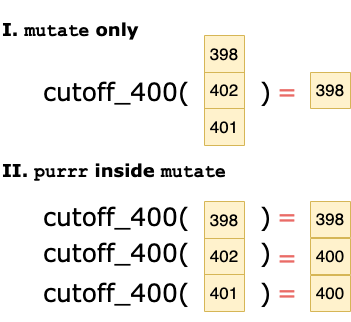

The diagram above was exported from draw.io. Its source (the exported page's mxGraphModel, read from the mxfile embedded in the PNG):
<mxGraphModel dx="740" dy="522" grid="1" gridSize="10" guides="1" tooltips="1" connect="1" arrows="1" fold="1" page="1" pageScale="1" pageWidth="850" pageHeight="1100" math="0" shadow="0">
  <root>
    <mxCell id="-ozRwmVMaJRabESRz_5E-0" />
    <mxCell id="-ozRwmVMaJRabESRz_5E-1" parent="-ozRwmVMaJRabESRz_5E-0" />
    <mxCell id="V7wowcL6CGW0Sx56l2hu-0" value="&lt;font face=&quot;Verdana&quot; style=&quot;font-size: 25px;&quot;&gt;cutoff_400(&amp;nbsp; &amp;nbsp; &amp;nbsp; &amp;nbsp; )&lt;/font&gt;" style="text;html=1;strokeColor=none;fillColor=none;align=center;verticalAlign=middle;whiteSpace=wrap;rounded=0;" parent="-ozRwmVMaJRabESRz_5E-1" vertex="1">
      <mxGeometry x="292" y="257" width="250" height="60" as="geometry" />
    </mxCell>
    <mxCell id="V7wowcL6CGW0Sx56l2hu-2" value="" style="shape=table;html=1;whiteSpace=wrap;startSize=0;container=1;collapsible=0;childLayout=tableLayout;fontSize=25;fillColor=#fff2cc;strokeColor=#d6b656;" parent="-ozRwmVMaJRabESRz_5E-1" vertex="1">
      <mxGeometry x="464" y="232" width="40" height="110" as="geometry" />
    </mxCell>
    <mxCell id="V7wowcL6CGW0Sx56l2hu-3" value="" style="shape=tableRow;horizontal=0;startSize=0;swimlaneHead=0;swimlaneBody=0;top=0;left=0;bottom=0;right=0;collapsible=0;dropTarget=0;fillColor=none;points=[[0,0.5],[1,0.5]];portConstraint=eastwest;fontSize=25;" parent="V7wowcL6CGW0Sx56l2hu-2" vertex="1">
      <mxGeometry width="40" height="37" as="geometry" />
    </mxCell>
    <mxCell id="V7wowcL6CGW0Sx56l2hu-4" value="&lt;font style=&quot;font-size: 17px;&quot;&gt;398&lt;/font&gt;" style="shape=partialRectangle;html=1;whiteSpace=wrap;connectable=0;fillColor=none;top=0;left=0;bottom=0;right=0;overflow=hidden;fontSize=17;" parent="V7wowcL6CGW0Sx56l2hu-3" vertex="1">
      <mxGeometry width="40" height="37" as="geometry">
        <mxRectangle width="40" height="37" as="alternateBounds" />
      </mxGeometry>
    </mxCell>
    <mxCell id="V7wowcL6CGW0Sx56l2hu-7" value="" style="shape=tableRow;horizontal=0;startSize=0;swimlaneHead=0;swimlaneBody=0;top=0;left=0;bottom=0;right=0;collapsible=0;dropTarget=0;fillColor=none;points=[[0,0.5],[1,0.5]];portConstraint=eastwest;fontSize=25;" parent="V7wowcL6CGW0Sx56l2hu-2" vertex="1">
      <mxGeometry y="37" width="40" height="36" as="geometry" />
    </mxCell>
    <mxCell id="V7wowcL6CGW0Sx56l2hu-8" value="402" style="shape=partialRectangle;html=1;whiteSpace=wrap;connectable=0;fillColor=none;top=0;left=0;bottom=0;right=0;overflow=hidden;fontSize=17;" parent="V7wowcL6CGW0Sx56l2hu-7" vertex="1">
      <mxGeometry width="40" height="36" as="geometry">
        <mxRectangle width="40" height="36" as="alternateBounds" />
      </mxGeometry>
    </mxCell>
    <mxCell id="V7wowcL6CGW0Sx56l2hu-11" value="" style="shape=tableRow;horizontal=0;startSize=0;swimlaneHead=0;swimlaneBody=0;top=0;left=0;bottom=0;right=0;collapsible=0;dropTarget=0;fillColor=none;points=[[0,0.5],[1,0.5]];portConstraint=eastwest;fontSize=25;" parent="V7wowcL6CGW0Sx56l2hu-2" vertex="1">
      <mxGeometry y="73" width="40" height="37" as="geometry" />
    </mxCell>
    <mxCell id="V7wowcL6CGW0Sx56l2hu-12" value="401" style="shape=partialRectangle;html=1;whiteSpace=wrap;connectable=0;fillColor=none;top=0;left=0;bottom=0;right=0;overflow=hidden;fontSize=17;" parent="V7wowcL6CGW0Sx56l2hu-11" vertex="1">
      <mxGeometry width="40" height="37" as="geometry">
        <mxRectangle width="40" height="37" as="alternateBounds" />
      </mxGeometry>
    </mxCell>
    <mxCell id="V7wowcL6CGW0Sx56l2hu-15" value="&lt;span style=&quot;font-size: 25px;&quot;&gt;&lt;font color=&quot;#ea6b66&quot;&gt;=&lt;/font&gt;&lt;/span&gt;" style="text;html=1;strokeColor=none;fillColor=none;align=center;verticalAlign=middle;whiteSpace=wrap;rounded=0;fontFamily=Verdana;" parent="-ozRwmVMaJRabESRz_5E-1" vertex="1">
      <mxGeometry x="522" y="257" width="50" height="60" as="geometry" />
    </mxCell>
    <mxCell id="V7wowcL6CGW0Sx56l2hu-16" value="" style="shape=table;html=1;whiteSpace=wrap;startSize=0;container=1;collapsible=0;childLayout=tableLayout;fontSize=25;fillColor=#fff2cc;strokeColor=#d6b656;" parent="-ozRwmVMaJRabESRz_5E-1" vertex="1">
      <mxGeometry x="570" y="269" width="40" height="36" as="geometry" />
    </mxCell>
    <mxCell id="V7wowcL6CGW0Sx56l2hu-19" value="" style="shape=tableRow;horizontal=0;startSize=0;swimlaneHead=0;swimlaneBody=0;top=0;left=0;bottom=0;right=0;collapsible=0;dropTarget=0;fillColor=none;points=[[0,0.5],[1,0.5]];portConstraint=eastwest;fontSize=25;" parent="V7wowcL6CGW0Sx56l2hu-16" vertex="1">
      <mxGeometry width="40" height="36" as="geometry" />
    </mxCell>
    <mxCell id="V7wowcL6CGW0Sx56l2hu-20" value="398" style="shape=partialRectangle;html=1;whiteSpace=wrap;connectable=0;fillColor=none;top=0;left=0;bottom=0;right=0;overflow=hidden;fontSize=17;" parent="V7wowcL6CGW0Sx56l2hu-19" vertex="1">
      <mxGeometry width="40" height="36" as="geometry">
        <mxRectangle width="40" height="36" as="alternateBounds" />
      </mxGeometry>
    </mxCell>
    <mxCell id="V7wowcL6CGW0Sx56l2hu-25" value="&lt;font face=&quot;Verdana&quot; style=&quot;font-size: 25px;&quot;&gt;cutoff_400(&amp;nbsp; &amp;nbsp; &amp;nbsp; &amp;nbsp; )&lt;/font&gt;" style="text;html=1;strokeColor=none;fillColor=none;align=center;verticalAlign=middle;whiteSpace=wrap;rounded=0;" parent="-ozRwmVMaJRabESRz_5E-1" vertex="1">
      <mxGeometry x="292" y="382" width="250" height="60" as="geometry" />
    </mxCell>
    <mxCell id="V7wowcL6CGW0Sx56l2hu-26" value="" style="shape=table;html=1;whiteSpace=wrap;startSize=0;container=1;collapsible=0;childLayout=tableLayout;fontSize=25;fillColor=#fff2cc;strokeColor=#d6b656;" parent="-ozRwmVMaJRabESRz_5E-1" vertex="1">
      <mxGeometry x="464" y="398" width="40" height="110" as="geometry" />
    </mxCell>
    <mxCell id="V7wowcL6CGW0Sx56l2hu-27" value="" style="shape=tableRow;horizontal=0;startSize=0;swimlaneHead=0;swimlaneBody=0;top=0;left=0;bottom=0;right=0;collapsible=0;dropTarget=0;fillColor=none;points=[[0,0.5],[1,0.5]];portConstraint=eastwest;fontSize=25;" parent="V7wowcL6CGW0Sx56l2hu-26" vertex="1">
      <mxGeometry width="40" height="37" as="geometry" />
    </mxCell>
    <mxCell id="V7wowcL6CGW0Sx56l2hu-28" value="&lt;font style=&quot;font-size: 17px;&quot;&gt;398&lt;/font&gt;" style="shape=partialRectangle;html=1;whiteSpace=wrap;connectable=0;fillColor=none;top=0;left=0;bottom=0;right=0;overflow=hidden;fontSize=17;" parent="V7wowcL6CGW0Sx56l2hu-27" vertex="1">
      <mxGeometry width="40" height="37" as="geometry">
        <mxRectangle width="40" height="37" as="alternateBounds" />
      </mxGeometry>
    </mxCell>
    <mxCell id="V7wowcL6CGW0Sx56l2hu-29" value="" style="shape=tableRow;horizontal=0;startSize=0;swimlaneHead=0;swimlaneBody=0;top=0;left=0;bottom=0;right=0;collapsible=0;dropTarget=0;fillColor=none;points=[[0,0.5],[1,0.5]];portConstraint=eastwest;fontSize=25;" parent="V7wowcL6CGW0Sx56l2hu-26" vertex="1">
      <mxGeometry y="37" width="40" height="36" as="geometry" />
    </mxCell>
    <mxCell id="V7wowcL6CGW0Sx56l2hu-30" value="402" style="shape=partialRectangle;html=1;whiteSpace=wrap;connectable=0;fillColor=none;top=0;left=0;bottom=0;right=0;overflow=hidden;fontSize=17;" parent="V7wowcL6CGW0Sx56l2hu-29" vertex="1">
      <mxGeometry width="40" height="36" as="geometry">
        <mxRectangle width="40" height="36" as="alternateBounds" />
      </mxGeometry>
    </mxCell>
    <mxCell id="V7wowcL6CGW0Sx56l2hu-31" value="" style="shape=tableRow;horizontal=0;startSize=0;swimlaneHead=0;swimlaneBody=0;top=0;left=0;bottom=0;right=0;collapsible=0;dropTarget=0;fillColor=none;points=[[0,0.5],[1,0.5]];portConstraint=eastwest;fontSize=25;" parent="V7wowcL6CGW0Sx56l2hu-26" vertex="1">
      <mxGeometry y="73" width="40" height="37" as="geometry" />
    </mxCell>
    <mxCell id="V7wowcL6CGW0Sx56l2hu-32" value="401" style="shape=partialRectangle;html=1;whiteSpace=wrap;connectable=0;fillColor=none;top=0;left=0;bottom=0;right=0;overflow=hidden;fontSize=17;" parent="V7wowcL6CGW0Sx56l2hu-31" vertex="1">
      <mxGeometry width="40" height="37" as="geometry">
        <mxRectangle width="40" height="37" as="alternateBounds" />
      </mxGeometry>
    </mxCell>
    <mxCell id="V7wowcL6CGW0Sx56l2hu-33" value="&lt;font face=&quot;Verdana&quot; style=&quot;font-size: 25px;&quot;&gt;cutoff_400(&amp;nbsp; &amp;nbsp; &amp;nbsp; &amp;nbsp; )&lt;/font&gt;" style="text;html=1;strokeColor=none;fillColor=none;align=center;verticalAlign=middle;whiteSpace=wrap;rounded=0;" parent="-ozRwmVMaJRabESRz_5E-1" vertex="1">
      <mxGeometry x="292" y="418" width="250" height="60" as="geometry" />
    </mxCell>
    <mxCell id="V7wowcL6CGW0Sx56l2hu-34" value="&lt;font face=&quot;Verdana&quot; style=&quot;font-size: 25px;&quot;&gt;cutoff_400(&amp;nbsp; &amp;nbsp; &amp;nbsp; &amp;nbsp; )&lt;/font&gt;" style="text;html=1;strokeColor=none;fillColor=none;align=center;verticalAlign=middle;whiteSpace=wrap;rounded=0;" parent="-ozRwmVMaJRabESRz_5E-1" vertex="1">
      <mxGeometry x="292" y="458" width="250" height="60" as="geometry" />
    </mxCell>
    <mxCell id="V7wowcL6CGW0Sx56l2hu-35" value="&lt;span style=&quot;font-size: 25px;&quot;&gt;&lt;font color=&quot;#ea6b66&quot;&gt;=&lt;/font&gt;&lt;/span&gt;" style="text;html=1;strokeColor=none;fillColor=none;align=center;verticalAlign=middle;whiteSpace=wrap;rounded=0;fontFamily=Verdana;" parent="-ozRwmVMaJRabESRz_5E-1" vertex="1">
      <mxGeometry x="522" y="382" width="50" height="60" as="geometry" />
    </mxCell>
    <mxCell id="V7wowcL6CGW0Sx56l2hu-36" value="&lt;span style=&quot;font-size: 25px;&quot;&gt;&lt;font color=&quot;#ea6b66&quot;&gt;=&lt;/font&gt;&lt;/span&gt;" style="text;html=1;strokeColor=none;fillColor=none;align=center;verticalAlign=middle;whiteSpace=wrap;rounded=0;fontFamily=Verdana;" parent="-ozRwmVMaJRabESRz_5E-1" vertex="1">
      <mxGeometry x="522" y="423" width="50" height="60" as="geometry" />
    </mxCell>
    <mxCell id="V7wowcL6CGW0Sx56l2hu-37" value="&lt;span style=&quot;font-size: 25px;&quot;&gt;&lt;font color=&quot;#ea6b66&quot;&gt;=&lt;/font&gt;&lt;/span&gt;" style="text;html=1;strokeColor=none;fillColor=none;align=center;verticalAlign=middle;whiteSpace=wrap;rounded=0;fontFamily=Verdana;" parent="-ozRwmVMaJRabESRz_5E-1" vertex="1">
      <mxGeometry x="522" y="458" width="50" height="60" as="geometry" />
    </mxCell>
    <mxCell id="V7wowcL6CGW0Sx56l2hu-41" value="" style="shape=table;html=1;whiteSpace=wrap;startSize=0;container=1;collapsible=0;childLayout=tableLayout;fontSize=25;fillColor=#fff2cc;strokeColor=#d6b656;" parent="-ozRwmVMaJRabESRz_5E-1" vertex="1">
      <mxGeometry x="570" y="398" width="40" height="36" as="geometry" />
    </mxCell>
    <mxCell id="V7wowcL6CGW0Sx56l2hu-42" value="" style="shape=tableRow;horizontal=0;startSize=0;swimlaneHead=0;swimlaneBody=0;top=0;left=0;bottom=0;right=0;collapsible=0;dropTarget=0;fillColor=none;points=[[0,0.5],[1,0.5]];portConstraint=eastwest;fontSize=25;" parent="V7wowcL6CGW0Sx56l2hu-41" vertex="1">
      <mxGeometry width="40" height="36" as="geometry" />
    </mxCell>
    <mxCell id="V7wowcL6CGW0Sx56l2hu-43" value="398" style="shape=partialRectangle;html=1;whiteSpace=wrap;connectable=0;fillColor=none;top=0;left=0;bottom=0;right=0;overflow=hidden;fontSize=17;" parent="V7wowcL6CGW0Sx56l2hu-42" vertex="1">
      <mxGeometry width="40" height="36" as="geometry">
        <mxRectangle width="40" height="36" as="alternateBounds" />
      </mxGeometry>
    </mxCell>
    <mxCell id="V7wowcL6CGW0Sx56l2hu-44" value="" style="shape=table;html=1;whiteSpace=wrap;startSize=0;container=1;collapsible=0;childLayout=tableLayout;fontSize=25;fillColor=#fff2cc;strokeColor=#d6b656;" parent="-ozRwmVMaJRabESRz_5E-1" vertex="1">
      <mxGeometry x="570" y="435" width="40" height="36" as="geometry" />
    </mxCell>
    <mxCell id="V7wowcL6CGW0Sx56l2hu-45" value="" style="shape=tableRow;horizontal=0;startSize=0;swimlaneHead=0;swimlaneBody=0;top=0;left=0;bottom=0;right=0;collapsible=0;dropTarget=0;fillColor=none;points=[[0,0.5],[1,0.5]];portConstraint=eastwest;fontSize=25;" parent="V7wowcL6CGW0Sx56l2hu-44" vertex="1">
      <mxGeometry width="40" height="36" as="geometry" />
    </mxCell>
    <mxCell id="V7wowcL6CGW0Sx56l2hu-46" value="400" style="shape=partialRectangle;html=1;whiteSpace=wrap;connectable=0;fillColor=none;top=0;left=0;bottom=0;right=0;overflow=hidden;fontSize=17;" parent="V7wowcL6CGW0Sx56l2hu-45" vertex="1">
      <mxGeometry width="40" height="36" as="geometry">
        <mxRectangle width="40" height="36" as="alternateBounds" />
      </mxGeometry>
    </mxCell>
    <mxCell id="V7wowcL6CGW0Sx56l2hu-47" value="" style="shape=table;html=1;whiteSpace=wrap;startSize=0;container=1;collapsible=0;childLayout=tableLayout;fontSize=25;fillColor=#fff2cc;strokeColor=#d6b656;" parent="-ozRwmVMaJRabESRz_5E-1" vertex="1">
      <mxGeometry x="570" y="472" width="40" height="36" as="geometry" />
    </mxCell>
    <mxCell id="V7wowcL6CGW0Sx56l2hu-48" value="" style="shape=tableRow;horizontal=0;startSize=0;swimlaneHead=0;swimlaneBody=0;top=0;left=0;bottom=0;right=0;collapsible=0;dropTarget=0;fillColor=none;points=[[0,0.5],[1,0.5]];portConstraint=eastwest;fontSize=25;" parent="V7wowcL6CGW0Sx56l2hu-47" vertex="1">
      <mxGeometry width="40" height="36" as="geometry" />
    </mxCell>
    <mxCell id="V7wowcL6CGW0Sx56l2hu-49" value="400" style="shape=partialRectangle;html=1;whiteSpace=wrap;connectable=0;fillColor=none;top=0;left=0;bottom=0;right=0;overflow=hidden;fontSize=17;" parent="V7wowcL6CGW0Sx56l2hu-48" vertex="1">
      <mxGeometry width="40" height="36" as="geometry">
        <mxRectangle width="40" height="36" as="alternateBounds" />
      </mxGeometry>
    </mxCell>
    <mxCell id="V7wowcL6CGW0Sx56l2hu-50" value="&lt;font style=&quot;font-size: 18px;&quot;&gt;&lt;b style=&quot;&quot;&gt;&lt;font face=&quot;Verdana&quot;&gt;I. &lt;/font&gt;&lt;font face=&quot;Courier New&quot;&gt;mutate&lt;/font&gt;&lt;font face=&quot;Verdana&quot;&gt; only&lt;/font&gt;&lt;/b&gt;&lt;/font&gt;" style="text;html=1;strokeColor=none;fillColor=none;align=left;verticalAlign=middle;whiteSpace=wrap;rounded=0;" parent="-ozRwmVMaJRabESRz_5E-1" vertex="1">
      <mxGeometry x="260" y="197" width="150" height="60" as="geometry" />
    </mxCell>
    <mxCell id="V7wowcL6CGW0Sx56l2hu-51" value="&lt;font style=&quot;font-size: 18px;&quot;&gt;&lt;b style=&quot;&quot;&gt;&lt;font face=&quot;Verdana&quot;&gt;II. &lt;/font&gt;&lt;font face=&quot;Courier New&quot;&gt;purrr&lt;/font&gt;&lt;font face=&quot;Verdana&quot;&gt; inside &lt;/font&gt;&lt;font face=&quot;Courier New&quot;&gt;mutate&lt;/font&gt;&lt;/b&gt;&lt;/font&gt;" style="text;html=1;strokeColor=none;fillColor=none;align=left;verticalAlign=middle;whiteSpace=wrap;rounded=0;" parent="-ozRwmVMaJRabESRz_5E-1" vertex="1">
      <mxGeometry x="260" y="338" width="260" height="60" as="geometry" />
    </mxCell>
  </root>
</mxGraphModel>